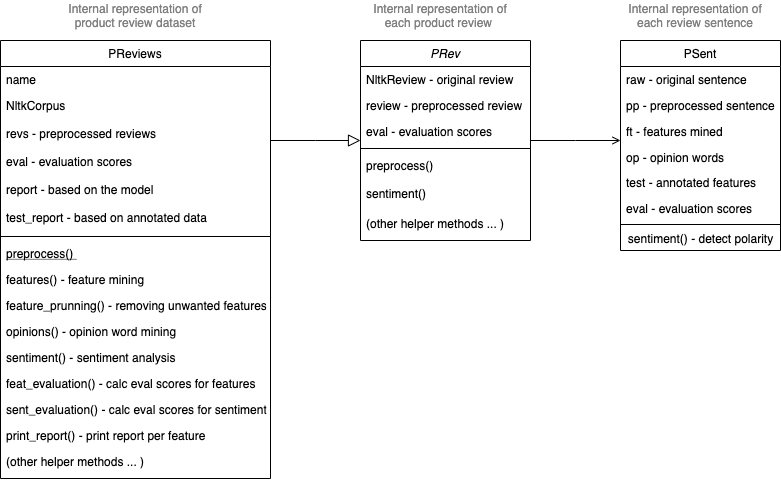

The diagram above was exported from draw.io. Its source (the exported page's mxGraphModel, read from the mxfile embedded in the PNG):
<mxGraphModel dx="1346" dy="997" grid="1" gridSize="10" guides="1" tooltips="1" connect="1" arrows="1" fold="1" page="1" pageScale="1" pageWidth="827" pageHeight="1169" math="0" shadow="0">
  <root>
    <mxCell id="WIyWlLk6GJQsqaUBKTNV-0" />
    <mxCell id="WIyWlLk6GJQsqaUBKTNV-1" parent="WIyWlLk6GJQsqaUBKTNV-0" />
    <mxCell id="zkfFHV4jXpPFQw0GAbJ--0" value="PRev" style="swimlane;fontStyle=2;align=center;verticalAlign=top;childLayout=stackLayout;horizontal=1;startSize=26;horizontalStack=0;resizeParent=1;resizeLast=0;collapsible=1;marginBottom=0;rounded=0;shadow=0;strokeWidth=1;" parent="WIyWlLk6GJQsqaUBKTNV-1" vertex="1">
      <mxGeometry x="370" y="160" width="170" height="200" as="geometry">
        <mxRectangle x="230" y="140" width="160" height="26" as="alternateBounds" />
      </mxGeometry>
    </mxCell>
    <mxCell id="zkfFHV4jXpPFQw0GAbJ--1" value="NltkReview - original review" style="text;align=left;verticalAlign=top;spacingLeft=4;spacingRight=4;overflow=hidden;rotatable=0;points=[[0,0.5],[1,0.5]];portConstraint=eastwest;" parent="zkfFHV4jXpPFQw0GAbJ--0" vertex="1">
      <mxGeometry y="26" width="170" height="26" as="geometry" />
    </mxCell>
    <mxCell id="zkfFHV4jXpPFQw0GAbJ--2" value="review - preprocessed review" style="text;align=left;verticalAlign=top;spacingLeft=4;spacingRight=4;overflow=hidden;rotatable=0;points=[[0,0.5],[1,0.5]];portConstraint=eastwest;rounded=0;shadow=0;html=0;" parent="zkfFHV4jXpPFQw0GAbJ--0" vertex="1">
      <mxGeometry y="52" width="170" height="26" as="geometry" />
    </mxCell>
    <mxCell id="zkfFHV4jXpPFQw0GAbJ--3" value="eval - evaluation scores" style="text;align=left;verticalAlign=top;spacingLeft=4;spacingRight=4;overflow=hidden;rotatable=0;points=[[0,0.5],[1,0.5]];portConstraint=eastwest;rounded=0;shadow=0;html=0;" parent="zkfFHV4jXpPFQw0GAbJ--0" vertex="1">
      <mxGeometry y="78" width="170" height="26" as="geometry" />
    </mxCell>
    <mxCell id="zkfFHV4jXpPFQw0GAbJ--4" value="" style="line;html=1;strokeWidth=1;align=left;verticalAlign=middle;spacingTop=-1;spacingLeft=3;spacingRight=3;rotatable=0;labelPosition=right;points=[];portConstraint=eastwest;" parent="zkfFHV4jXpPFQw0GAbJ--0" vertex="1">
      <mxGeometry y="104" width="170" height="8" as="geometry" />
    </mxCell>
    <mxCell id="zkfFHV4jXpPFQw0GAbJ--5" value="preprocess()" style="text;align=left;verticalAlign=top;spacingLeft=4;spacingRight=4;overflow=hidden;rotatable=0;points=[[0,0.5],[1,0.5]];portConstraint=eastwest;" parent="zkfFHV4jXpPFQw0GAbJ--0" vertex="1">
      <mxGeometry y="112" width="170" height="28" as="geometry" />
    </mxCell>
    <mxCell id="Ps4_qLZEjtUwgVH1-F2A-15" value="sentiment()&#10;" style="text;align=left;verticalAlign=top;spacingLeft=4;spacingRight=4;overflow=hidden;rotatable=0;points=[[0,0.5],[1,0.5]];portConstraint=eastwest;" parent="zkfFHV4jXpPFQw0GAbJ--0" vertex="1">
      <mxGeometry y="140" width="170" height="30" as="geometry" />
    </mxCell>
    <mxCell id="Ps4_qLZEjtUwgVH1-F2A-16" value="(other helper methods ... )" style="text;align=left;verticalAlign=top;spacingLeft=4;spacingRight=4;overflow=hidden;rotatable=0;points=[[0,0.5],[1,0.5]];portConstraint=eastwest;" parent="zkfFHV4jXpPFQw0GAbJ--0" vertex="1">
      <mxGeometry y="170" width="170" height="30" as="geometry" />
    </mxCell>
    <mxCell id="zkfFHV4jXpPFQw0GAbJ--6" value="PReviews" style="swimlane;fontStyle=0;align=center;verticalAlign=top;childLayout=stackLayout;horizontal=1;startSize=26;horizontalStack=0;resizeParent=1;resizeLast=0;collapsible=1;marginBottom=0;rounded=0;shadow=0;strokeWidth=1;" parent="WIyWlLk6GJQsqaUBKTNV-1" vertex="1">
      <mxGeometry x="10" y="160" width="270" height="438" as="geometry">
        <mxRectangle x="130" y="380" width="160" height="26" as="alternateBounds" />
      </mxGeometry>
    </mxCell>
    <mxCell id="zkfFHV4jXpPFQw0GAbJ--7" value="name" style="text;align=left;verticalAlign=top;spacingLeft=4;spacingRight=4;overflow=hidden;rotatable=0;points=[[0,0.5],[1,0.5]];portConstraint=eastwest;" parent="zkfFHV4jXpPFQw0GAbJ--6" vertex="1">
      <mxGeometry y="26" width="270" height="26" as="geometry" />
    </mxCell>
    <mxCell id="zkfFHV4jXpPFQw0GAbJ--8" value="NltkCorpus" style="text;align=left;verticalAlign=top;spacingLeft=4;spacingRight=4;overflow=hidden;rotatable=0;points=[[0,0.5],[1,0.5]];portConstraint=eastwest;rounded=0;shadow=0;html=0;" parent="zkfFHV4jXpPFQw0GAbJ--6" vertex="1">
      <mxGeometry y="52" width="270" height="28" as="geometry" />
    </mxCell>
    <mxCell id="Ps4_qLZEjtUwgVH1-F2A-33" value="revs - preprocessed reviews" style="text;align=left;verticalAlign=top;spacingLeft=4;spacingRight=4;overflow=hidden;rotatable=0;points=[[0,0.5],[1,0.5]];portConstraint=eastwest;rounded=0;shadow=0;html=0;" parent="zkfFHV4jXpPFQw0GAbJ--6" vertex="1">
      <mxGeometry y="80" width="270" height="28" as="geometry" />
    </mxCell>
    <mxCell id="Ps4_qLZEjtUwgVH1-F2A-34" value="eval - evaluation scores" style="text;align=left;verticalAlign=top;spacingLeft=4;spacingRight=4;overflow=hidden;rotatable=0;points=[[0,0.5],[1,0.5]];portConstraint=eastwest;rounded=0;shadow=0;html=0;" parent="zkfFHV4jXpPFQw0GAbJ--6" vertex="1">
      <mxGeometry y="108" width="270" height="28" as="geometry" />
    </mxCell>
    <mxCell id="Ps4_qLZEjtUwgVH1-F2A-23" value="report - based on the model" style="text;align=left;verticalAlign=top;spacingLeft=4;spacingRight=4;overflow=hidden;rotatable=0;points=[[0,0.5],[1,0.5]];portConstraint=eastwest;rounded=0;shadow=0;html=0;" parent="zkfFHV4jXpPFQw0GAbJ--6" vertex="1">
      <mxGeometry y="136" width="270" height="28" as="geometry" />
    </mxCell>
    <mxCell id="Ps4_qLZEjtUwgVH1-F2A-24" value="test_report - based on annotated data" style="text;align=left;verticalAlign=top;spacingLeft=4;spacingRight=4;overflow=hidden;rotatable=0;points=[[0,0.5],[1,0.5]];portConstraint=eastwest;rounded=0;shadow=0;html=0;" parent="zkfFHV4jXpPFQw0GAbJ--6" vertex="1">
      <mxGeometry y="164" width="270" height="28" as="geometry" />
    </mxCell>
    <mxCell id="zkfFHV4jXpPFQw0GAbJ--9" value="" style="line;html=1;strokeWidth=1;align=left;verticalAlign=middle;spacingTop=-1;spacingLeft=3;spacingRight=3;rotatable=0;labelPosition=right;points=[];portConstraint=eastwest;" parent="zkfFHV4jXpPFQw0GAbJ--6" vertex="1">
      <mxGeometry y="192" width="270" height="8" as="geometry" />
    </mxCell>
    <mxCell id="zkfFHV4jXpPFQw0GAbJ--10" value="preprocess() " style="text;align=left;verticalAlign=top;spacingLeft=4;spacingRight=4;overflow=hidden;rotatable=0;points=[[0,0.5],[1,0.5]];portConstraint=eastwest;fontStyle=4" parent="zkfFHV4jXpPFQw0GAbJ--6" vertex="1">
      <mxGeometry y="200" width="270" height="26" as="geometry" />
    </mxCell>
    <mxCell id="Ps4_qLZEjtUwgVH1-F2A-35" value="features() - feature mining" style="text;align=left;verticalAlign=top;spacingLeft=4;spacingRight=4;overflow=hidden;rotatable=0;points=[[0,0.5],[1,0.5]];portConstraint=eastwest;" parent="zkfFHV4jXpPFQw0GAbJ--6" vertex="1">
      <mxGeometry y="226" width="270" height="26" as="geometry" />
    </mxCell>
    <mxCell id="CsUF7DPm65u2iZBOjIkY-0" value="feature_prunning() - removing unwanted features" style="text;align=left;verticalAlign=top;spacingLeft=4;spacingRight=4;overflow=hidden;rotatable=0;points=[[0,0.5],[1,0.5]];portConstraint=eastwest;" vertex="1" parent="zkfFHV4jXpPFQw0GAbJ--6">
      <mxGeometry y="252" width="270" height="26" as="geometry" />
    </mxCell>
    <mxCell id="Ps4_qLZEjtUwgVH1-F2A-38" value="opinions() - opinion word mining" style="text;align=left;verticalAlign=top;spacingLeft=4;spacingRight=4;overflow=hidden;rotatable=0;points=[[0,0.5],[1,0.5]];portConstraint=eastwest;" parent="zkfFHV4jXpPFQw0GAbJ--6" vertex="1">
      <mxGeometry y="278" width="270" height="26" as="geometry" />
    </mxCell>
    <mxCell id="Ps4_qLZEjtUwgVH1-F2A-39" value="sentiment() - sentiment analysis" style="text;align=left;verticalAlign=top;spacingLeft=4;spacingRight=4;overflow=hidden;rotatable=0;points=[[0,0.5],[1,0.5]];portConstraint=eastwest;" parent="zkfFHV4jXpPFQw0GAbJ--6" vertex="1">
      <mxGeometry y="304" width="270" height="26" as="geometry" />
    </mxCell>
    <mxCell id="Ps4_qLZEjtUwgVH1-F2A-37" value="feat_evaluation() - calc eval scores for features" style="text;align=left;verticalAlign=top;spacingLeft=4;spacingRight=4;overflow=hidden;rotatable=0;points=[[0,0.5],[1,0.5]];portConstraint=eastwest;" parent="zkfFHV4jXpPFQw0GAbJ--6" vertex="1">
      <mxGeometry y="330" width="270" height="26" as="geometry" />
    </mxCell>
    <mxCell id="Ps4_qLZEjtUwgVH1-F2A-36" value="sent_evaluation() - calc eval scores for sentiment" style="text;align=left;verticalAlign=top;spacingLeft=4;spacingRight=4;overflow=hidden;rotatable=0;points=[[0,0.5],[1,0.5]];portConstraint=eastwest;" parent="zkfFHV4jXpPFQw0GAbJ--6" vertex="1">
      <mxGeometry y="356" width="270" height="26" as="geometry" />
    </mxCell>
    <mxCell id="zkfFHV4jXpPFQw0GAbJ--11" value="print_report() - print report per feature" style="text;align=left;verticalAlign=top;spacingLeft=4;spacingRight=4;overflow=hidden;rotatable=0;points=[[0,0.5],[1,0.5]];portConstraint=eastwest;" parent="zkfFHV4jXpPFQw0GAbJ--6" vertex="1">
      <mxGeometry y="382" width="270" height="26" as="geometry" />
    </mxCell>
    <mxCell id="Ps4_qLZEjtUwgVH1-F2A-40" value="(other helper methods ... )" style="text;align=left;verticalAlign=top;spacingLeft=4;spacingRight=4;overflow=hidden;rotatable=0;points=[[0,0.5],[1,0.5]];portConstraint=eastwest;" parent="zkfFHV4jXpPFQw0GAbJ--6" vertex="1">
      <mxGeometry y="408" width="270" height="30" as="geometry" />
    </mxCell>
    <mxCell id="zkfFHV4jXpPFQw0GAbJ--12" value="" style="endArrow=block;endSize=10;endFill=0;shadow=0;strokeWidth=1;rounded=0;edgeStyle=elbowEdgeStyle;elbow=vertical;" parent="WIyWlLk6GJQsqaUBKTNV-1" source="zkfFHV4jXpPFQw0GAbJ--6" target="zkfFHV4jXpPFQw0GAbJ--0" edge="1">
      <mxGeometry width="160" relative="1" as="geometry">
        <mxPoint x="210" y="282" as="sourcePoint" />
        <mxPoint x="210" y="282" as="targetPoint" />
      </mxGeometry>
    </mxCell>
    <mxCell id="zkfFHV4jXpPFQw0GAbJ--17" value="PSent" style="swimlane;fontStyle=0;align=center;verticalAlign=top;childLayout=stackLayout;horizontal=1;startSize=26;horizontalStack=0;resizeParent=1;resizeLast=0;collapsible=1;marginBottom=0;rounded=0;shadow=0;strokeWidth=1;" parent="WIyWlLk6GJQsqaUBKTNV-1" vertex="1">
      <mxGeometry x="630" y="160" width="160" height="210" as="geometry">
        <mxRectangle x="550" y="140" width="160" height="26" as="alternateBounds" />
      </mxGeometry>
    </mxCell>
    <mxCell id="zkfFHV4jXpPFQw0GAbJ--18" value="raw - original sentence" style="text;align=left;verticalAlign=top;spacingLeft=4;spacingRight=4;overflow=hidden;rotatable=0;points=[[0,0.5],[1,0.5]];portConstraint=eastwest;" parent="zkfFHV4jXpPFQw0GAbJ--17" vertex="1">
      <mxGeometry y="26" width="160" height="26" as="geometry" />
    </mxCell>
    <mxCell id="zkfFHV4jXpPFQw0GAbJ--19" value="pp - preprocessed sentence" style="text;align=left;verticalAlign=top;spacingLeft=4;spacingRight=4;overflow=hidden;rotatable=0;points=[[0,0.5],[1,0.5]];portConstraint=eastwest;rounded=0;shadow=0;html=0;" parent="zkfFHV4jXpPFQw0GAbJ--17" vertex="1">
      <mxGeometry y="52" width="160" height="26" as="geometry" />
    </mxCell>
    <mxCell id="zkfFHV4jXpPFQw0GAbJ--21" value="ft - features mined" style="text;align=left;verticalAlign=top;spacingLeft=4;spacingRight=4;overflow=hidden;rotatable=0;points=[[0,0.5],[1,0.5]];portConstraint=eastwest;rounded=0;shadow=0;html=0;" parent="zkfFHV4jXpPFQw0GAbJ--17" vertex="1">
      <mxGeometry y="78" width="160" height="26" as="geometry" />
    </mxCell>
    <mxCell id="Ps4_qLZEjtUwgVH1-F2A-1" value="op - opinion words" style="text;align=left;verticalAlign=top;spacingLeft=4;spacingRight=4;overflow=hidden;rotatable=0;points=[[0,0.5],[1,0.5]];portConstraint=eastwest;rounded=0;shadow=0;html=0;" parent="zkfFHV4jXpPFQw0GAbJ--17" vertex="1">
      <mxGeometry y="104" width="160" height="26" as="geometry" />
    </mxCell>
    <mxCell id="zkfFHV4jXpPFQw0GAbJ--26" value="" style="endArrow=open;shadow=0;strokeWidth=1;rounded=0;endFill=1;edgeStyle=elbowEdgeStyle;elbow=vertical;" parent="WIyWlLk6GJQsqaUBKTNV-1" source="zkfFHV4jXpPFQw0GAbJ--0" target="zkfFHV4jXpPFQw0GAbJ--17" edge="1">
      <mxGeometry x="0.5" y="41" relative="1" as="geometry">
        <mxPoint x="390" y="271" as="sourcePoint" />
        <mxPoint x="550" y="271" as="targetPoint" />
        <mxPoint x="-40" y="32" as="offset" />
      </mxGeometry>
    </mxCell>
    <mxCell id="Ps4_qLZEjtUwgVH1-F2A-2" value="test - annotated features" style="text;align=left;verticalAlign=top;spacingLeft=4;spacingRight=4;overflow=hidden;rotatable=0;points=[[0,0.5],[1,0.5]];portConstraint=eastwest;rounded=0;shadow=0;html=0;" parent="WIyWlLk6GJQsqaUBKTNV-1" vertex="1">
      <mxGeometry x="630" y="289" width="160" height="26" as="geometry" />
    </mxCell>
    <mxCell id="Ps4_qLZEjtUwgVH1-F2A-3" value="eval - evaluation scores" style="text;align=left;verticalAlign=top;spacingLeft=4;spacingRight=4;overflow=hidden;rotatable=0;points=[[0,0.5],[1,0.5]];portConstraint=eastwest;rounded=0;shadow=0;html=0;" parent="WIyWlLk6GJQsqaUBKTNV-1" vertex="1">
      <mxGeometry x="630" y="315" width="160" height="26" as="geometry" />
    </mxCell>
    <mxCell id="Ps4_qLZEjtUwgVH1-F2A-9" value="" style="line;html=1;strokeWidth=1;align=left;verticalAlign=middle;spacingTop=-1;spacingLeft=3;spacingRight=3;rotatable=0;labelPosition=right;points=[];portConstraint=eastwest;" parent="WIyWlLk6GJQsqaUBKTNV-1" vertex="1">
      <mxGeometry x="630" y="340" width="160" height="8" as="geometry" />
    </mxCell>
    <mxCell id="Ps4_qLZEjtUwgVH1-F2A-10" value="sentiment() - detect polarity" style="text;html=1;align=center;verticalAlign=middle;resizable=0;points=[];autosize=1;strokeColor=none;" parent="WIyWlLk6GJQsqaUBKTNV-1" vertex="1">
      <mxGeometry x="630" y="348" width="160" height="20" as="geometry" />
    </mxCell>
    <mxCell id="Ps4_qLZEjtUwgVH1-F2A-11" value="&lt;font color=&quot;#808080&quot;&gt;Internal representation of each review sentence&lt;/font&gt;" style="text;html=1;strokeColor=none;fillColor=none;align=center;verticalAlign=middle;whiteSpace=wrap;rounded=0;" parent="WIyWlLk6GJQsqaUBKTNV-1" vertex="1">
      <mxGeometry x="630" y="120" width="150" height="30" as="geometry" />
    </mxCell>
    <mxCell id="Ps4_qLZEjtUwgVH1-F2A-12" value="&lt;font color=&quot;#808080&quot;&gt;Internal representation of each product review&amp;nbsp;&lt;/font&gt;" style="text;html=1;strokeColor=none;fillColor=none;align=center;verticalAlign=middle;whiteSpace=wrap;rounded=0;" parent="WIyWlLk6GJQsqaUBKTNV-1" vertex="1">
      <mxGeometry x="375" y="120" width="150" height="30" as="geometry" />
    </mxCell>
    <mxCell id="Ps4_qLZEjtUwgVH1-F2A-13" value="&lt;font color=&quot;#808080&quot;&gt;Internal representation of product review dataset&lt;/font&gt;" style="text;html=1;strokeColor=none;fillColor=none;align=center;verticalAlign=middle;whiteSpace=wrap;rounded=0;" parent="WIyWlLk6GJQsqaUBKTNV-1" vertex="1">
      <mxGeometry x="70" y="120" width="150" height="30" as="geometry" />
    </mxCell>
  </root>
</mxGraphModel>